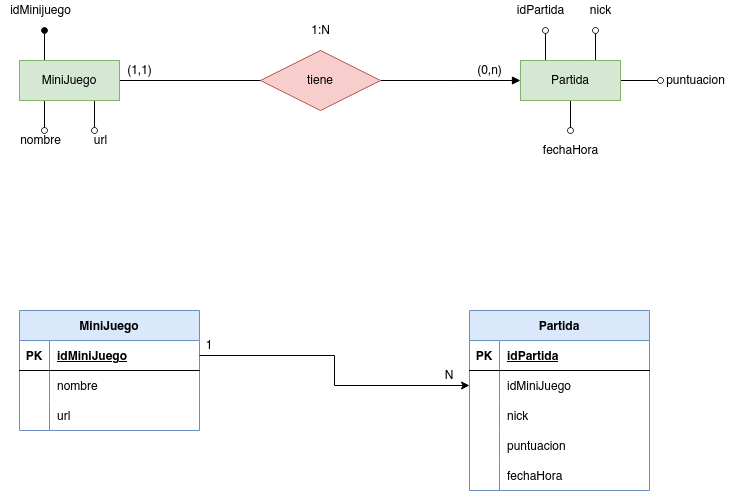

The diagram above was exported from draw.io. Its source (the exported page's mxGraphModel, read from the mxfile embedded in the PNG):
<mxGraphModel dx="844" dy="413" grid="1" gridSize="10" guides="1" tooltips="1" connect="1" arrows="1" fold="1" page="1" pageScale="1" pageWidth="827" pageHeight="1169" math="0" shadow="0">
  <root>
    <mxCell id="0" />
    <mxCell id="1" parent="0" />
    <mxCell id="cySVkzsJftrKj1ITa6lv-1" value="MiniJuego" style="shape=table;startSize=30;container=1;collapsible=1;childLayout=tableLayout;fixedRows=1;rowLines=0;fontStyle=1;align=center;resizeLast=1;fillColor=#dae8fc;strokeColor=#6c8ebf;" parent="1" vertex="1">
      <mxGeometry x="99" y="340" width="180" height="120" as="geometry" />
    </mxCell>
    <mxCell id="cySVkzsJftrKj1ITa6lv-2" value="" style="shape=partialRectangle;collapsible=0;dropTarget=0;pointerEvents=0;fillColor=none;top=0;left=0;bottom=1;right=0;points=[[0,0.5],[1,0.5]];portConstraint=eastwest;" parent="cySVkzsJftrKj1ITa6lv-1" vertex="1">
      <mxGeometry y="30" width="180" height="30" as="geometry" />
    </mxCell>
    <mxCell id="cySVkzsJftrKj1ITa6lv-3" value="PK" style="shape=partialRectangle;connectable=0;fillColor=none;top=0;left=0;bottom=0;right=0;fontStyle=1;overflow=hidden;" parent="cySVkzsJftrKj1ITa6lv-2" vertex="1">
      <mxGeometry width="30" height="30" as="geometry">
        <mxRectangle width="30" height="30" as="alternateBounds" />
      </mxGeometry>
    </mxCell>
    <mxCell id="cySVkzsJftrKj1ITa6lv-4" value="idMiniJuego" style="shape=partialRectangle;connectable=0;fillColor=none;top=0;left=0;bottom=0;right=0;align=left;spacingLeft=6;fontStyle=5;overflow=hidden;" parent="cySVkzsJftrKj1ITa6lv-2" vertex="1">
      <mxGeometry x="30" width="150" height="30" as="geometry">
        <mxRectangle width="150" height="30" as="alternateBounds" />
      </mxGeometry>
    </mxCell>
    <mxCell id="cySVkzsJftrKj1ITa6lv-5" value="" style="shape=partialRectangle;collapsible=0;dropTarget=0;pointerEvents=0;fillColor=none;top=0;left=0;bottom=0;right=0;points=[[0,0.5],[1,0.5]];portConstraint=eastwest;" parent="cySVkzsJftrKj1ITa6lv-1" vertex="1">
      <mxGeometry y="60" width="180" height="30" as="geometry" />
    </mxCell>
    <mxCell id="cySVkzsJftrKj1ITa6lv-6" value="" style="shape=partialRectangle;connectable=0;fillColor=none;top=0;left=0;bottom=0;right=0;editable=1;overflow=hidden;" parent="cySVkzsJftrKj1ITa6lv-5" vertex="1">
      <mxGeometry width="30" height="30" as="geometry">
        <mxRectangle width="30" height="30" as="alternateBounds" />
      </mxGeometry>
    </mxCell>
    <mxCell id="cySVkzsJftrKj1ITa6lv-7" value="nombre" style="shape=partialRectangle;connectable=0;fillColor=none;top=0;left=0;bottom=0;right=0;align=left;spacingLeft=6;overflow=hidden;" parent="cySVkzsJftrKj1ITa6lv-5" vertex="1">
      <mxGeometry x="30" width="150" height="30" as="geometry">
        <mxRectangle width="150" height="30" as="alternateBounds" />
      </mxGeometry>
    </mxCell>
    <mxCell id="cySVkzsJftrKj1ITa6lv-8" value="" style="shape=partialRectangle;collapsible=0;dropTarget=0;pointerEvents=0;fillColor=none;top=0;left=0;bottom=0;right=0;points=[[0,0.5],[1,0.5]];portConstraint=eastwest;" parent="cySVkzsJftrKj1ITa6lv-1" vertex="1">
      <mxGeometry y="90" width="180" height="30" as="geometry" />
    </mxCell>
    <mxCell id="cySVkzsJftrKj1ITa6lv-9" value="" style="shape=partialRectangle;connectable=0;fillColor=none;top=0;left=0;bottom=0;right=0;editable=1;overflow=hidden;" parent="cySVkzsJftrKj1ITa6lv-8" vertex="1">
      <mxGeometry width="30" height="30" as="geometry">
        <mxRectangle width="30" height="30" as="alternateBounds" />
      </mxGeometry>
    </mxCell>
    <mxCell id="cySVkzsJftrKj1ITa6lv-10" value="url" style="shape=partialRectangle;connectable=0;fillColor=none;top=0;left=0;bottom=0;right=0;align=left;spacingLeft=6;overflow=hidden;" parent="cySVkzsJftrKj1ITa6lv-8" vertex="1">
      <mxGeometry x="30" width="150" height="30" as="geometry">
        <mxRectangle width="150" height="30" as="alternateBounds" />
      </mxGeometry>
    </mxCell>
    <mxCell id="cySVkzsJftrKj1ITa6lv-14" value="Partida" style="shape=table;startSize=30;container=1;collapsible=1;childLayout=tableLayout;fixedRows=1;rowLines=0;fontStyle=1;align=center;resizeLast=1;fillColor=#dae8fc;strokeColor=#6c8ebf;" parent="1" vertex="1">
      <mxGeometry x="549" y="340" width="180" height="180" as="geometry" />
    </mxCell>
    <mxCell id="cySVkzsJftrKj1ITa6lv-15" value="" style="shape=partialRectangle;collapsible=0;dropTarget=0;pointerEvents=0;fillColor=none;top=0;left=0;bottom=1;right=0;points=[[0,0.5],[1,0.5]];portConstraint=eastwest;" parent="cySVkzsJftrKj1ITa6lv-14" vertex="1">
      <mxGeometry y="30" width="180" height="30" as="geometry" />
    </mxCell>
    <mxCell id="cySVkzsJftrKj1ITa6lv-16" value="PK" style="shape=partialRectangle;connectable=0;fillColor=none;top=0;left=0;bottom=0;right=0;fontStyle=1;overflow=hidden;" parent="cySVkzsJftrKj1ITa6lv-15" vertex="1">
      <mxGeometry width="30" height="30" as="geometry">
        <mxRectangle width="30" height="30" as="alternateBounds" />
      </mxGeometry>
    </mxCell>
    <mxCell id="cySVkzsJftrKj1ITa6lv-17" value="idPartida" style="shape=partialRectangle;connectable=0;fillColor=none;top=0;left=0;bottom=0;right=0;align=left;spacingLeft=6;fontStyle=5;overflow=hidden;" parent="cySVkzsJftrKj1ITa6lv-15" vertex="1">
      <mxGeometry x="30" width="150" height="30" as="geometry">
        <mxRectangle width="150" height="30" as="alternateBounds" />
      </mxGeometry>
    </mxCell>
    <mxCell id="cySVkzsJftrKj1ITa6lv-18" value="" style="shape=partialRectangle;collapsible=0;dropTarget=0;pointerEvents=0;fillColor=none;top=0;left=0;bottom=0;right=0;points=[[0,0.5],[1,0.5]];portConstraint=eastwest;" parent="cySVkzsJftrKj1ITa6lv-14" vertex="1">
      <mxGeometry y="60" width="180" height="30" as="geometry" />
    </mxCell>
    <mxCell id="cySVkzsJftrKj1ITa6lv-19" value="" style="shape=partialRectangle;connectable=0;fillColor=none;top=0;left=0;bottom=0;right=0;editable=1;overflow=hidden;" parent="cySVkzsJftrKj1ITa6lv-18" vertex="1">
      <mxGeometry width="30" height="30" as="geometry">
        <mxRectangle width="30" height="30" as="alternateBounds" />
      </mxGeometry>
    </mxCell>
    <mxCell id="cySVkzsJftrKj1ITa6lv-20" value="idMiniJuego" style="shape=partialRectangle;connectable=0;fillColor=none;top=0;left=0;bottom=0;right=0;align=left;spacingLeft=6;overflow=hidden;" parent="cySVkzsJftrKj1ITa6lv-18" vertex="1">
      <mxGeometry x="30" width="150" height="30" as="geometry">
        <mxRectangle width="150" height="30" as="alternateBounds" />
      </mxGeometry>
    </mxCell>
    <mxCell id="cySVkzsJftrKj1ITa6lv-21" value="" style="shape=partialRectangle;collapsible=0;dropTarget=0;pointerEvents=0;fillColor=none;top=0;left=0;bottom=0;right=0;points=[[0,0.5],[1,0.5]];portConstraint=eastwest;" parent="cySVkzsJftrKj1ITa6lv-14" vertex="1">
      <mxGeometry y="90" width="180" height="30" as="geometry" />
    </mxCell>
    <mxCell id="cySVkzsJftrKj1ITa6lv-22" value="" style="shape=partialRectangle;connectable=0;fillColor=none;top=0;left=0;bottom=0;right=0;editable=1;overflow=hidden;" parent="cySVkzsJftrKj1ITa6lv-21" vertex="1">
      <mxGeometry width="30" height="30" as="geometry">
        <mxRectangle width="30" height="30" as="alternateBounds" />
      </mxGeometry>
    </mxCell>
    <mxCell id="cySVkzsJftrKj1ITa6lv-23" value="nick" style="shape=partialRectangle;connectable=0;fillColor=none;top=0;left=0;bottom=0;right=0;align=left;spacingLeft=6;overflow=hidden;" parent="cySVkzsJftrKj1ITa6lv-21" vertex="1">
      <mxGeometry x="30" width="150" height="30" as="geometry">
        <mxRectangle width="150" height="30" as="alternateBounds" />
      </mxGeometry>
    </mxCell>
    <mxCell id="cySVkzsJftrKj1ITa6lv-24" value="" style="shape=partialRectangle;collapsible=0;dropTarget=0;pointerEvents=0;fillColor=none;top=0;left=0;bottom=0;right=0;points=[[0,0.5],[1,0.5]];portConstraint=eastwest;" parent="cySVkzsJftrKj1ITa6lv-14" vertex="1">
      <mxGeometry y="120" width="180" height="30" as="geometry" />
    </mxCell>
    <mxCell id="cySVkzsJftrKj1ITa6lv-25" value="" style="shape=partialRectangle;connectable=0;fillColor=none;top=0;left=0;bottom=0;right=0;editable=1;overflow=hidden;" parent="cySVkzsJftrKj1ITa6lv-24" vertex="1">
      <mxGeometry width="30" height="30" as="geometry">
        <mxRectangle width="30" height="30" as="alternateBounds" />
      </mxGeometry>
    </mxCell>
    <mxCell id="cySVkzsJftrKj1ITa6lv-26" value="puntuacion" style="shape=partialRectangle;connectable=0;fillColor=none;top=0;left=0;bottom=0;right=0;align=left;spacingLeft=6;overflow=hidden;" parent="cySVkzsJftrKj1ITa6lv-24" vertex="1">
      <mxGeometry x="30" width="150" height="30" as="geometry">
        <mxRectangle width="150" height="30" as="alternateBounds" />
      </mxGeometry>
    </mxCell>
    <mxCell id="cySVkzsJftrKj1ITa6lv-30" value="" style="shape=partialRectangle;collapsible=0;dropTarget=0;pointerEvents=0;fillColor=none;top=0;left=0;bottom=0;right=0;points=[[0,0.5],[1,0.5]];portConstraint=eastwest;" parent="cySVkzsJftrKj1ITa6lv-14" vertex="1">
      <mxGeometry y="150" width="180" height="30" as="geometry" />
    </mxCell>
    <mxCell id="cySVkzsJftrKj1ITa6lv-31" value="" style="shape=partialRectangle;connectable=0;fillColor=none;top=0;left=0;bottom=0;right=0;editable=1;overflow=hidden;" parent="cySVkzsJftrKj1ITa6lv-30" vertex="1">
      <mxGeometry width="30" height="30" as="geometry">
        <mxRectangle width="30" height="30" as="alternateBounds" />
      </mxGeometry>
    </mxCell>
    <mxCell id="cySVkzsJftrKj1ITa6lv-32" value="fechaHora" style="shape=partialRectangle;connectable=0;fillColor=none;top=0;left=0;bottom=0;right=0;align=left;spacingLeft=6;overflow=hidden;" parent="cySVkzsJftrKj1ITa6lv-30" vertex="1">
      <mxGeometry x="30" width="150" height="30" as="geometry">
        <mxRectangle width="150" height="30" as="alternateBounds" />
      </mxGeometry>
    </mxCell>
    <mxCell id="cySVkzsJftrKj1ITa6lv-33" style="edgeStyle=orthogonalEdgeStyle;rounded=0;orthogonalLoop=1;jettySize=auto;html=1;exitX=1;exitY=0.5;exitDx=0;exitDy=0;entryX=0;entryY=0.5;entryDx=0;entryDy=0;" parent="1" source="cySVkzsJftrKj1ITa6lv-2" target="cySVkzsJftrKj1ITa6lv-18" edge="1">
      <mxGeometry relative="1" as="geometry" />
    </mxCell>
    <mxCell id="cySVkzsJftrKj1ITa6lv-34" value="1" style="text;html=1;strokeColor=none;fillColor=none;align=center;verticalAlign=middle;whiteSpace=wrap;rounded=0;" parent="1" vertex="1">
      <mxGeometry x="259" y="360" width="60" height="30" as="geometry" />
    </mxCell>
    <mxCell id="cySVkzsJftrKj1ITa6lv-35" value="N" style="text;html=1;strokeColor=none;fillColor=none;align=center;verticalAlign=middle;whiteSpace=wrap;rounded=0;" parent="1" vertex="1">
      <mxGeometry x="499" y="390" width="60" height="30" as="geometry" />
    </mxCell>
    <mxCell id="FXOwmVo5ebI_ohTf6Wms-4" style="edgeStyle=orthogonalEdgeStyle;rounded=0;orthogonalLoop=1;jettySize=auto;html=1;exitX=1;exitY=0.5;exitDx=0;exitDy=0;endArrow=none;endFill=0;" parent="1" source="FXOwmVo5ebI_ohTf6Wms-1" target="FXOwmVo5ebI_ohTf6Wms-3" edge="1">
      <mxGeometry relative="1" as="geometry" />
    </mxCell>
    <mxCell id="FXOwmVo5ebI_ohTf6Wms-6" style="edgeStyle=orthogonalEdgeStyle;rounded=0;orthogonalLoop=1;jettySize=auto;html=1;exitX=0.25;exitY=0;exitDx=0;exitDy=0;startArrow=none;startFill=0;endArrow=oval;endFill=1;" parent="1" source="FXOwmVo5ebI_ohTf6Wms-1" edge="1">
      <mxGeometry relative="1" as="geometry">
        <mxPoint x="124" y="60" as="targetPoint" />
      </mxGeometry>
    </mxCell>
    <mxCell id="FXOwmVo5ebI_ohTf6Wms-9" style="edgeStyle=orthogonalEdgeStyle;rounded=0;orthogonalLoop=1;jettySize=auto;html=1;exitX=0.25;exitY=1;exitDx=0;exitDy=0;startArrow=none;startFill=0;endArrow=oval;endFill=0;" parent="1" source="FXOwmVo5ebI_ohTf6Wms-1" edge="1">
      <mxGeometry relative="1" as="geometry">
        <mxPoint x="124" y="160" as="targetPoint" />
      </mxGeometry>
    </mxCell>
    <mxCell id="FXOwmVo5ebI_ohTf6Wms-10" style="edgeStyle=orthogonalEdgeStyle;rounded=0;orthogonalLoop=1;jettySize=auto;html=1;exitX=0.75;exitY=1;exitDx=0;exitDy=0;startArrow=none;startFill=0;endArrow=oval;endFill=0;" parent="1" source="FXOwmVo5ebI_ohTf6Wms-1" edge="1">
      <mxGeometry relative="1" as="geometry">
        <mxPoint x="174" y="160" as="targetPoint" />
      </mxGeometry>
    </mxCell>
    <mxCell id="FXOwmVo5ebI_ohTf6Wms-1" value="MiniJuego" style="whiteSpace=wrap;html=1;align=center;fillColor=#d5e8d4;strokeColor=#82b366;" parent="1" vertex="1">
      <mxGeometry x="99" y="90" width="100" height="40" as="geometry" />
    </mxCell>
    <mxCell id="FXOwmVo5ebI_ohTf6Wms-5" style="edgeStyle=orthogonalEdgeStyle;rounded=0;orthogonalLoop=1;jettySize=auto;html=1;exitX=0;exitY=0.5;exitDx=0;exitDy=0;endArrow=none;endFill=0;startArrow=block;startFill=1;" parent="1" source="FXOwmVo5ebI_ohTf6Wms-2" target="FXOwmVo5ebI_ohTf6Wms-3" edge="1">
      <mxGeometry relative="1" as="geometry" />
    </mxCell>
    <mxCell id="FXOwmVo5ebI_ohTf6Wms-13" style="edgeStyle=orthogonalEdgeStyle;rounded=0;orthogonalLoop=1;jettySize=auto;html=1;exitX=0.25;exitY=0;exitDx=0;exitDy=0;startArrow=none;startFill=0;endArrow=oval;endFill=0;" parent="1" source="FXOwmVo5ebI_ohTf6Wms-2" edge="1">
      <mxGeometry relative="1" as="geometry">
        <mxPoint x="625" y="60" as="targetPoint" />
      </mxGeometry>
    </mxCell>
    <mxCell id="FXOwmVo5ebI_ohTf6Wms-14" style="edgeStyle=orthogonalEdgeStyle;rounded=0;orthogonalLoop=1;jettySize=auto;html=1;exitX=0.75;exitY=0;exitDx=0;exitDy=0;startArrow=none;startFill=0;endArrow=oval;endFill=0;" parent="1" source="FXOwmVo5ebI_ohTf6Wms-2" edge="1">
      <mxGeometry relative="1" as="geometry">
        <mxPoint x="675" y="60" as="targetPoint" />
      </mxGeometry>
    </mxCell>
    <mxCell id="FXOwmVo5ebI_ohTf6Wms-15" style="edgeStyle=orthogonalEdgeStyle;rounded=0;orthogonalLoop=1;jettySize=auto;html=1;exitX=1;exitY=0.5;exitDx=0;exitDy=0;startArrow=none;startFill=0;endArrow=oval;endFill=0;" parent="1" source="FXOwmVo5ebI_ohTf6Wms-2" edge="1">
      <mxGeometry relative="1" as="geometry">
        <mxPoint x="740" y="110" as="targetPoint" />
      </mxGeometry>
    </mxCell>
    <mxCell id="FXOwmVo5ebI_ohTf6Wms-16" style="edgeStyle=orthogonalEdgeStyle;rounded=0;orthogonalLoop=1;jettySize=auto;html=1;exitX=0.5;exitY=1;exitDx=0;exitDy=0;startArrow=none;startFill=0;endArrow=oval;endFill=0;" parent="1" source="FXOwmVo5ebI_ohTf6Wms-2" edge="1">
      <mxGeometry relative="1" as="geometry">
        <mxPoint x="650" y="160" as="targetPoint" />
      </mxGeometry>
    </mxCell>
    <mxCell id="FXOwmVo5ebI_ohTf6Wms-2" value="Partida" style="whiteSpace=wrap;html=1;align=center;fillColor=#d5e8d4;strokeColor=#82b366;" parent="1" vertex="1">
      <mxGeometry x="600" y="90" width="100" height="40" as="geometry" />
    </mxCell>
    <mxCell id="FXOwmVo5ebI_ohTf6Wms-3" value="tiene" style="shape=rhombus;perimeter=rhombusPerimeter;whiteSpace=wrap;html=1;align=center;fillColor=#f8cecc;strokeColor=#b85450;" parent="1" vertex="1">
      <mxGeometry x="340" y="80" width="120" height="60" as="geometry" />
    </mxCell>
    <mxCell id="FXOwmVo5ebI_ohTf6Wms-7" value="idMinijuego" style="text;html=1;align=center;verticalAlign=middle;resizable=0;points=[];autosize=1;strokeColor=none;fillColor=none;" parent="1" vertex="1">
      <mxGeometry x="80" y="30" width="80" height="20" as="geometry" />
    </mxCell>
    <mxCell id="FXOwmVo5ebI_ohTf6Wms-11" value="nombre" style="text;html=1;align=center;verticalAlign=middle;resizable=0;points=[];autosize=1;strokeColor=none;fillColor=none;" parent="1" vertex="1">
      <mxGeometry x="90" y="160" width="60" height="20" as="geometry" />
    </mxCell>
    <mxCell id="FXOwmVo5ebI_ohTf6Wms-12" value="url" style="text;html=1;align=center;verticalAlign=middle;resizable=0;points=[];autosize=1;strokeColor=none;fillColor=none;" parent="1" vertex="1">
      <mxGeometry x="165" y="160" width="30" height="20" as="geometry" />
    </mxCell>
    <mxCell id="FXOwmVo5ebI_ohTf6Wms-17" value="idPartida" style="text;html=1;align=center;verticalAlign=middle;resizable=0;points=[];autosize=1;strokeColor=none;fillColor=none;" parent="1" vertex="1">
      <mxGeometry x="590" y="30" width="60" height="20" as="geometry" />
    </mxCell>
    <mxCell id="FXOwmVo5ebI_ohTf6Wms-18" value="nick" style="text;html=1;align=center;verticalAlign=middle;resizable=0;points=[];autosize=1;strokeColor=none;fillColor=none;" parent="1" vertex="1">
      <mxGeometry x="660" y="30" width="40" height="20" as="geometry" />
    </mxCell>
    <mxCell id="FXOwmVo5ebI_ohTf6Wms-19" value="puntuacion" style="text;html=1;align=center;verticalAlign=middle;resizable=0;points=[];autosize=1;strokeColor=none;fillColor=none;" parent="1" vertex="1">
      <mxGeometry x="740" y="100" width="70" height="20" as="geometry" />
    </mxCell>
    <mxCell id="FXOwmVo5ebI_ohTf6Wms-20" value="fechaHora" style="text;html=1;align=center;verticalAlign=middle;resizable=0;points=[];autosize=1;strokeColor=none;fillColor=none;" parent="1" vertex="1">
      <mxGeometry x="615" y="170" width="70" height="20" as="geometry" />
    </mxCell>
    <mxCell id="FXOwmVo5ebI_ohTf6Wms-21" value="(0,n)" style="text;html=1;align=center;verticalAlign=middle;resizable=0;points=[];autosize=1;strokeColor=none;fillColor=none;" parent="1" vertex="1">
      <mxGeometry x="549" y="90" width="40" height="20" as="geometry" />
    </mxCell>
    <mxCell id="FXOwmVo5ebI_ohTf6Wms-22" value="(1,1)" style="text;html=1;align=center;verticalAlign=middle;resizable=0;points=[];autosize=1;strokeColor=none;fillColor=none;" parent="1" vertex="1">
      <mxGeometry x="199" y="90" width="40" height="20" as="geometry" />
    </mxCell>
    <mxCell id="FXOwmVo5ebI_ohTf6Wms-23" value="1:N" style="text;html=1;align=center;verticalAlign=middle;resizable=0;points=[];autosize=1;strokeColor=none;fillColor=none;" parent="1" vertex="1">
      <mxGeometry x="385" y="50" width="30" height="20" as="geometry" />
    </mxCell>
  </root>
</mxGraphModel>